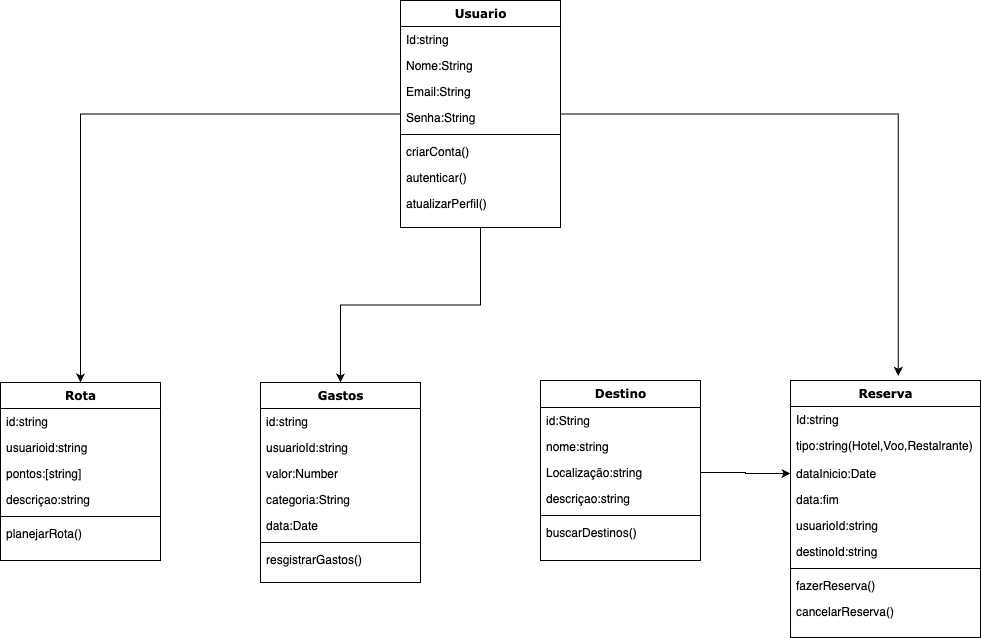

The diagram above was exported from draw.io. Its source (the exported page's mxGraphModel, read from the mxfile embedded in the PNG):
<mxGraphModel dx="934" dy="707" grid="1" gridSize="10" guides="1" tooltips="1" connect="1" arrows="1" fold="1" page="1" pageScale="1" pageWidth="1100" pageHeight="850" background="none" math="0" shadow="0">
  <root>
    <mxCell id="0" />
    <mxCell id="1" parent="0" />
    <mxCell id="NpH_m37kVvPN_8SqFoyf-14" style="edgeStyle=orthogonalEdgeStyle;rounded=0;orthogonalLoop=1;jettySize=auto;html=1;" parent="1" source="78961159f06e98e8-17" target="78961159f06e98e8-56" edge="1">
      <mxGeometry relative="1" as="geometry" />
    </mxCell>
    <mxCell id="NpH_m37kVvPN_8SqFoyf-15" style="edgeStyle=orthogonalEdgeStyle;rounded=0;orthogonalLoop=1;jettySize=auto;html=1;entryX=0.5;entryY=0;entryDx=0;entryDy=0;" parent="1" source="78961159f06e98e8-17" target="78961159f06e98e8-69" edge="1">
      <mxGeometry relative="1" as="geometry" />
    </mxCell>
    <mxCell id="78961159f06e98e8-17" value="Usuario" style="swimlane;html=1;fontStyle=1;align=center;verticalAlign=top;childLayout=stackLayout;horizontal=1;startSize=26;horizontalStack=0;resizeParent=1;resizeLast=0;collapsible=1;marginBottom=0;swimlaneFillColor=#ffffff;rounded=0;shadow=0;comic=0;labelBackgroundColor=none;strokeWidth=1;fillColor=none;fontFamily=Verdana;fontSize=12" parent="1" vertex="1">
      <mxGeometry x="490" y="100" width="160" height="227" as="geometry" />
    </mxCell>
    <mxCell id="78961159f06e98e8-21" value="Id:string" style="text;html=1;strokeColor=none;fillColor=none;align=left;verticalAlign=top;spacingLeft=4;spacingRight=4;whiteSpace=wrap;overflow=hidden;rotatable=0;points=[[0,0.5],[1,0.5]];portConstraint=eastwest;" parent="78961159f06e98e8-17" vertex="1">
      <mxGeometry y="26" width="160" height="26" as="geometry" />
    </mxCell>
    <mxCell id="78961159f06e98e8-23" value="Nome:String" style="text;html=1;strokeColor=none;fillColor=none;align=left;verticalAlign=top;spacingLeft=4;spacingRight=4;whiteSpace=wrap;overflow=hidden;rotatable=0;points=[[0,0.5],[1,0.5]];portConstraint=eastwest;" parent="78961159f06e98e8-17" vertex="1">
      <mxGeometry y="52" width="160" height="26" as="geometry" />
    </mxCell>
    <mxCell id="78961159f06e98e8-25" value="Email:String" style="text;html=1;strokeColor=none;fillColor=none;align=left;verticalAlign=top;spacingLeft=4;spacingRight=4;whiteSpace=wrap;overflow=hidden;rotatable=0;points=[[0,0.5],[1,0.5]];portConstraint=eastwest;" parent="78961159f06e98e8-17" vertex="1">
      <mxGeometry y="78" width="160" height="26" as="geometry" />
    </mxCell>
    <mxCell id="78961159f06e98e8-26" value="Senha:String" style="text;html=1;strokeColor=none;fillColor=none;align=left;verticalAlign=top;spacingLeft=4;spacingRight=4;whiteSpace=wrap;overflow=hidden;rotatable=0;points=[[0,0.5],[1,0.5]];portConstraint=eastwest;" parent="78961159f06e98e8-17" vertex="1">
      <mxGeometry y="104" width="160" height="26" as="geometry" />
    </mxCell>
    <mxCell id="78961159f06e98e8-19" value="" style="line;html=1;strokeWidth=1;fillColor=none;align=left;verticalAlign=middle;spacingTop=-1;spacingLeft=3;spacingRight=3;rotatable=0;labelPosition=right;points=[];portConstraint=eastwest;" parent="78961159f06e98e8-17" vertex="1">
      <mxGeometry y="130" width="160" height="8" as="geometry" />
    </mxCell>
    <mxCell id="78961159f06e98e8-20" value="criarConta()" style="text;html=1;strokeColor=none;fillColor=none;align=left;verticalAlign=top;spacingLeft=4;spacingRight=4;whiteSpace=wrap;overflow=hidden;rotatable=0;points=[[0,0.5],[1,0.5]];portConstraint=eastwest;" parent="78961159f06e98e8-17" vertex="1">
      <mxGeometry y="138" width="160" height="26" as="geometry" />
    </mxCell>
    <mxCell id="78961159f06e98e8-27" value="autenticar()" style="text;html=1;strokeColor=none;fillColor=none;align=left;verticalAlign=top;spacingLeft=4;spacingRight=4;whiteSpace=wrap;overflow=hidden;rotatable=0;points=[[0,0.5],[1,0.5]];portConstraint=eastwest;" parent="78961159f06e98e8-17" vertex="1">
      <mxGeometry y="164" width="160" height="26" as="geometry" />
    </mxCell>
    <mxCell id="NpH_m37kVvPN_8SqFoyf-9" value="atualizarPerfil()" style="text;html=1;strokeColor=none;fillColor=none;align=left;verticalAlign=top;spacingLeft=4;spacingRight=4;whiteSpace=wrap;overflow=hidden;rotatable=0;points=[[0,0.5],[1,0.5]];portConstraint=eastwest;" parent="78961159f06e98e8-17" vertex="1">
      <mxGeometry y="190" width="160" height="26" as="geometry" />
    </mxCell>
    <mxCell id="78961159f06e98e8-30" value="Destino" style="swimlane;html=1;fontStyle=1;align=center;verticalAlign=top;childLayout=stackLayout;horizontal=1;startSize=27;horizontalStack=0;resizeParent=1;resizeLast=0;collapsible=1;marginBottom=0;swimlaneFillColor=#ffffff;rounded=0;shadow=0;comic=0;labelBackgroundColor=none;strokeWidth=1;fillColor=none;fontFamily=Verdana;fontSize=12" parent="1" vertex="1">
      <mxGeometry x="630" y="480" width="160" height="180" as="geometry" />
    </mxCell>
    <mxCell id="78961159f06e98e8-31" value="id:String" style="text;html=1;strokeColor=none;fillColor=none;align=left;verticalAlign=top;spacingLeft=4;spacingRight=4;whiteSpace=wrap;overflow=hidden;rotatable=0;points=[[0,0.5],[1,0.5]];portConstraint=eastwest;" parent="78961159f06e98e8-30" vertex="1">
      <mxGeometry y="27" width="160" height="26" as="geometry" />
    </mxCell>
    <mxCell id="78961159f06e98e8-32" value="nome:string" style="text;html=1;strokeColor=none;fillColor=none;align=left;verticalAlign=top;spacingLeft=4;spacingRight=4;whiteSpace=wrap;overflow=hidden;rotatable=0;points=[[0,0.5],[1,0.5]];portConstraint=eastwest;" parent="78961159f06e98e8-30" vertex="1">
      <mxGeometry y="53" width="160" height="26" as="geometry" />
    </mxCell>
    <mxCell id="78961159f06e98e8-33" value="Localização:string" style="text;html=1;strokeColor=none;fillColor=none;align=left;verticalAlign=top;spacingLeft=4;spacingRight=4;whiteSpace=wrap;overflow=hidden;rotatable=0;points=[[0,0.5],[1,0.5]];portConstraint=eastwest;" parent="78961159f06e98e8-30" vertex="1">
      <mxGeometry y="79" width="160" height="26" as="geometry" />
    </mxCell>
    <mxCell id="78961159f06e98e8-34" value="descriçao:string" style="text;html=1;strokeColor=none;fillColor=none;align=left;verticalAlign=top;spacingLeft=4;spacingRight=4;whiteSpace=wrap;overflow=hidden;rotatable=0;points=[[0,0.5],[1,0.5]];portConstraint=eastwest;" parent="78961159f06e98e8-30" vertex="1">
      <mxGeometry y="105" width="160" height="26" as="geometry" />
    </mxCell>
    <mxCell id="78961159f06e98e8-38" value="" style="line;html=1;strokeWidth=1;fillColor=none;align=left;verticalAlign=middle;spacingTop=-1;spacingLeft=3;spacingRight=3;rotatable=0;labelPosition=right;points=[];portConstraint=eastwest;" parent="78961159f06e98e8-30" vertex="1">
      <mxGeometry y="131" width="160" height="8" as="geometry" />
    </mxCell>
    <mxCell id="78961159f06e98e8-39" value="buscarDestinos()" style="text;html=1;strokeColor=none;fillColor=none;align=left;verticalAlign=top;spacingLeft=4;spacingRight=4;whiteSpace=wrap;overflow=hidden;rotatable=0;points=[[0,0.5],[1,0.5]];portConstraint=eastwest;" parent="78961159f06e98e8-30" vertex="1">
      <mxGeometry y="139" width="160" height="26" as="geometry" />
    </mxCell>
    <mxCell id="78961159f06e98e8-43" value="Reserva" style="swimlane;html=1;fontStyle=1;align=center;verticalAlign=top;childLayout=stackLayout;horizontal=1;startSize=26;horizontalStack=0;resizeParent=1;resizeLast=0;collapsible=1;marginBottom=0;swimlaneFillColor=#ffffff;rounded=0;shadow=0;comic=0;labelBackgroundColor=none;strokeWidth=1;fillColor=none;fontFamily=Verdana;fontSize=12" parent="1" vertex="1">
      <mxGeometry x="880" y="480" width="190" height="257" as="geometry" />
    </mxCell>
    <mxCell id="78961159f06e98e8-44" value="Id:string" style="text;html=1;strokeColor=none;fillColor=none;align=left;verticalAlign=top;spacingLeft=4;spacingRight=4;whiteSpace=wrap;overflow=hidden;rotatable=0;points=[[0,0.5],[1,0.5]];portConstraint=eastwest;" parent="78961159f06e98e8-43" vertex="1">
      <mxGeometry y="26" width="190" height="26" as="geometry" />
    </mxCell>
    <mxCell id="78961159f06e98e8-45" value="tipo:string(Hotel,Voo,Restalrante)" style="text;html=1;strokeColor=none;fillColor=none;align=left;verticalAlign=top;spacingLeft=4;spacingRight=4;whiteSpace=wrap;overflow=hidden;rotatable=0;points=[[0,0.5],[1,0.5]];portConstraint=eastwest;" parent="78961159f06e98e8-43" vertex="1">
      <mxGeometry y="52" width="190" height="28" as="geometry" />
    </mxCell>
    <mxCell id="78961159f06e98e8-49" value="dataInicio:Date" style="text;html=1;strokeColor=none;fillColor=none;align=left;verticalAlign=top;spacingLeft=4;spacingRight=4;whiteSpace=wrap;overflow=hidden;rotatable=0;points=[[0,0.5],[1,0.5]];portConstraint=eastwest;" parent="78961159f06e98e8-43" vertex="1">
      <mxGeometry y="80" width="190" height="26" as="geometry" />
    </mxCell>
    <mxCell id="78961159f06e98e8-50" value="data:fim" style="text;html=1;strokeColor=none;fillColor=none;align=left;verticalAlign=top;spacingLeft=4;spacingRight=4;whiteSpace=wrap;overflow=hidden;rotatable=0;points=[[0,0.5],[1,0.5]];portConstraint=eastwest;" parent="78961159f06e98e8-43" vertex="1">
      <mxGeometry y="106" width="190" height="26" as="geometry" />
    </mxCell>
    <mxCell id="NpH_m37kVvPN_8SqFoyf-11" value="&lt;span style=&quot;color: rgba(0, 0, 0, 0); font-family: monospace; font-size: 0px; text-wrap: nowrap;&quot;&gt;%3CmxGraphModel%3E%3Croot%3E%3CmxCell%20id%3D%220%22%2F%3E%3CmxCell%20id%3D%221%22%20parent%3D%220%22%2F%3E%3CmxCell%20id%3D%222%22%20value%3D%22data%3Afim%22%20style%3D%22text%3Bhtml%3D1%3BstrokeColor%3Dnone%3BfillColor%3Dnone%3Balign%3Dleft%3BverticalAlign%3Dtop%3BspacingLeft%3D4%3BspacingRight%3D4%3BwhiteSpace%3Dwrap%3Boverflow%3Dhidden%3Brotatable%3D0%3Bpoints%3D%5B%5B0%2C0.5%5D%2C%5B1%2C0.5%5D%5D%3BportConstraint%3Deastwest%3B%22%20vertex%3D%221%22%20parent%3D%221%22%3E%3CmxGeometry%20x%3D%22740%22%20y%3D%22189%22%20width%3D%22190%22%20height%3D%2226%22%20as%3D%22geometry%22%2F%3E%3C%2FmxCell%3E%3C%2Froot%3E%3C%2FmxGraphModel%3E&lt;/span&gt;usuarioId:string" style="text;html=1;strokeColor=none;fillColor=none;align=left;verticalAlign=top;spacingLeft=4;spacingRight=4;whiteSpace=wrap;overflow=hidden;rotatable=0;points=[[0,0.5],[1,0.5]];portConstraint=eastwest;" parent="78961159f06e98e8-43" vertex="1">
      <mxGeometry y="132" width="190" height="26" as="geometry" />
    </mxCell>
    <mxCell id="NpH_m37kVvPN_8SqFoyf-12" value="destinoId:string" style="text;html=1;strokeColor=none;fillColor=none;align=left;verticalAlign=top;spacingLeft=4;spacingRight=4;whiteSpace=wrap;overflow=hidden;rotatable=0;points=[[0,0.5],[1,0.5]];portConstraint=eastwest;" parent="78961159f06e98e8-43" vertex="1">
      <mxGeometry y="158" width="190" height="26" as="geometry" />
    </mxCell>
    <mxCell id="78961159f06e98e8-51" value="" style="line;html=1;strokeWidth=1;fillColor=none;align=left;verticalAlign=middle;spacingTop=-1;spacingLeft=3;spacingRight=3;rotatable=0;labelPosition=right;points=[];portConstraint=eastwest;" parent="78961159f06e98e8-43" vertex="1">
      <mxGeometry y="184" width="190" height="8" as="geometry" />
    </mxCell>
    <mxCell id="78961159f06e98e8-52" value="fazerReserva()" style="text;html=1;strokeColor=none;fillColor=none;align=left;verticalAlign=top;spacingLeft=4;spacingRight=4;whiteSpace=wrap;overflow=hidden;rotatable=0;points=[[0,0.5],[1,0.5]];portConstraint=eastwest;" parent="78961159f06e98e8-43" vertex="1">
      <mxGeometry y="192" width="190" height="26" as="geometry" />
    </mxCell>
    <mxCell id="78961159f06e98e8-53" value="cancelarReserva()" style="text;html=1;strokeColor=none;fillColor=none;align=left;verticalAlign=top;spacingLeft=4;spacingRight=4;whiteSpace=wrap;overflow=hidden;rotatable=0;points=[[0,0.5],[1,0.5]];portConstraint=eastwest;" parent="78961159f06e98e8-43" vertex="1">
      <mxGeometry y="218" width="190" height="26" as="geometry" />
    </mxCell>
    <mxCell id="78961159f06e98e8-56" value="Rota" style="swimlane;html=1;fontStyle=1;align=center;verticalAlign=top;childLayout=stackLayout;horizontal=1;startSize=26;horizontalStack=0;resizeParent=1;resizeLast=0;collapsible=1;marginBottom=0;swimlaneFillColor=#ffffff;rounded=0;shadow=0;comic=0;labelBackgroundColor=none;strokeWidth=1;fillColor=none;fontFamily=Verdana;fontSize=12" parent="1" vertex="1">
      <mxGeometry x="90" y="482" width="160" height="178" as="geometry" />
    </mxCell>
    <mxCell id="78961159f06e98e8-57" value="id:string" style="text;html=1;strokeColor=none;fillColor=none;align=left;verticalAlign=top;spacingLeft=4;spacingRight=4;whiteSpace=wrap;overflow=hidden;rotatable=0;points=[[0,0.5],[1,0.5]];portConstraint=eastwest;" parent="78961159f06e98e8-56" vertex="1">
      <mxGeometry y="26" width="160" height="26" as="geometry" />
    </mxCell>
    <mxCell id="78961159f06e98e8-58" value="usuarioid:string" style="text;html=1;strokeColor=none;fillColor=none;align=left;verticalAlign=top;spacingLeft=4;spacingRight=4;whiteSpace=wrap;overflow=hidden;rotatable=0;points=[[0,0.5],[1,0.5]];portConstraint=eastwest;" parent="78961159f06e98e8-56" vertex="1">
      <mxGeometry y="52" width="160" height="26" as="geometry" />
    </mxCell>
    <mxCell id="78961159f06e98e8-59" value="pontos:[string]" style="text;html=1;strokeColor=none;fillColor=none;align=left;verticalAlign=top;spacingLeft=4;spacingRight=4;whiteSpace=wrap;overflow=hidden;rotatable=0;points=[[0,0.5],[1,0.5]];portConstraint=eastwest;" parent="78961159f06e98e8-56" vertex="1">
      <mxGeometry y="78" width="160" height="26" as="geometry" />
    </mxCell>
    <mxCell id="78961159f06e98e8-60" value="descriçao:string" style="text;html=1;strokeColor=none;fillColor=none;align=left;verticalAlign=top;spacingLeft=4;spacingRight=4;whiteSpace=wrap;overflow=hidden;rotatable=0;points=[[0,0.5],[1,0.5]];portConstraint=eastwest;" parent="78961159f06e98e8-56" vertex="1">
      <mxGeometry y="104" width="160" height="26" as="geometry" />
    </mxCell>
    <mxCell id="78961159f06e98e8-64" value="" style="line;html=1;strokeWidth=1;fillColor=none;align=left;verticalAlign=middle;spacingTop=-1;spacingLeft=3;spacingRight=3;rotatable=0;labelPosition=right;points=[];portConstraint=eastwest;" parent="78961159f06e98e8-56" vertex="1">
      <mxGeometry y="130" width="160" height="8" as="geometry" />
    </mxCell>
    <mxCell id="78961159f06e98e8-65" value="planejarRota()" style="text;html=1;strokeColor=none;fillColor=none;align=left;verticalAlign=top;spacingLeft=4;spacingRight=4;whiteSpace=wrap;overflow=hidden;rotatable=0;points=[[0,0.5],[1,0.5]];portConstraint=eastwest;" parent="78961159f06e98e8-56" vertex="1">
      <mxGeometry y="138" width="160" height="26" as="geometry" />
    </mxCell>
    <mxCell id="78961159f06e98e8-69" value="Gastos" style="swimlane;html=1;fontStyle=1;align=center;verticalAlign=top;childLayout=stackLayout;horizontal=1;startSize=26;horizontalStack=0;resizeParent=1;resizeLast=0;collapsible=1;marginBottom=0;swimlaneFillColor=#ffffff;rounded=0;shadow=0;comic=0;labelBackgroundColor=none;strokeWidth=1;fillColor=none;fontFamily=Verdana;fontSize=12" parent="1" vertex="1">
      <mxGeometry x="350" y="482" width="160" height="200" as="geometry" />
    </mxCell>
    <mxCell id="78961159f06e98e8-70" value="id:string" style="text;html=1;strokeColor=none;fillColor=none;align=left;verticalAlign=top;spacingLeft=4;spacingRight=4;whiteSpace=wrap;overflow=hidden;rotatable=0;points=[[0,0.5],[1,0.5]];portConstraint=eastwest;" parent="78961159f06e98e8-69" vertex="1">
      <mxGeometry y="26" width="160" height="26" as="geometry" />
    </mxCell>
    <mxCell id="78961159f06e98e8-71" value="usuarioId:string" style="text;html=1;strokeColor=none;fillColor=none;align=left;verticalAlign=top;spacingLeft=4;spacingRight=4;whiteSpace=wrap;overflow=hidden;rotatable=0;points=[[0,0.5],[1,0.5]];portConstraint=eastwest;" parent="78961159f06e98e8-69" vertex="1">
      <mxGeometry y="52" width="160" height="26" as="geometry" />
    </mxCell>
    <mxCell id="78961159f06e98e8-72" value="valor:Number" style="text;html=1;strokeColor=none;fillColor=none;align=left;verticalAlign=top;spacingLeft=4;spacingRight=4;whiteSpace=wrap;overflow=hidden;rotatable=0;points=[[0,0.5],[1,0.5]];portConstraint=eastwest;" parent="78961159f06e98e8-69" vertex="1">
      <mxGeometry y="78" width="160" height="26" as="geometry" />
    </mxCell>
    <mxCell id="78961159f06e98e8-74" value="categoria:String" style="text;html=1;strokeColor=none;fillColor=none;align=left;verticalAlign=top;spacingLeft=4;spacingRight=4;whiteSpace=wrap;overflow=hidden;rotatable=0;points=[[0,0.5],[1,0.5]];portConstraint=eastwest;" parent="78961159f06e98e8-69" vertex="1">
      <mxGeometry y="104" width="160" height="26" as="geometry" />
    </mxCell>
    <mxCell id="78961159f06e98e8-75" value="data:Date" style="text;html=1;strokeColor=none;fillColor=none;align=left;verticalAlign=top;spacingLeft=4;spacingRight=4;whiteSpace=wrap;overflow=hidden;rotatable=0;points=[[0,0.5],[1,0.5]];portConstraint=eastwest;" parent="78961159f06e98e8-69" vertex="1">
      <mxGeometry y="130" width="160" height="26" as="geometry" />
    </mxCell>
    <mxCell id="78961159f06e98e8-77" value="" style="line;html=1;strokeWidth=1;fillColor=none;align=left;verticalAlign=middle;spacingTop=-1;spacingLeft=3;spacingRight=3;rotatable=0;labelPosition=right;points=[];portConstraint=eastwest;" parent="78961159f06e98e8-69" vertex="1">
      <mxGeometry y="156" width="160" height="8" as="geometry" />
    </mxCell>
    <mxCell id="78961159f06e98e8-78" value="resgistrarGastos()" style="text;html=1;strokeColor=none;fillColor=none;align=left;verticalAlign=top;spacingLeft=4;spacingRight=4;whiteSpace=wrap;overflow=hidden;rotatable=0;points=[[0,0.5],[1,0.5]];portConstraint=eastwest;" parent="78961159f06e98e8-69" vertex="1">
      <mxGeometry y="164" width="160" height="26" as="geometry" />
    </mxCell>
    <mxCell id="NpH_m37kVvPN_8SqFoyf-13" style="edgeStyle=orthogonalEdgeStyle;rounded=0;orthogonalLoop=1;jettySize=auto;html=1;entryX=0.567;entryY=-0.018;entryDx=0;entryDy=0;entryPerimeter=0;" parent="1" source="78961159f06e98e8-17" target="78961159f06e98e8-43" edge="1">
      <mxGeometry relative="1" as="geometry" />
    </mxCell>
    <mxCell id="NpH_m37kVvPN_8SqFoyf-16" style="edgeStyle=orthogonalEdgeStyle;rounded=0;orthogonalLoop=1;jettySize=auto;html=1;entryX=0;entryY=0.5;entryDx=0;entryDy=0;" parent="1" source="78961159f06e98e8-33" target="78961159f06e98e8-49" edge="1">
      <mxGeometry relative="1" as="geometry" />
    </mxCell>
  </root>
</mxGraphModel>